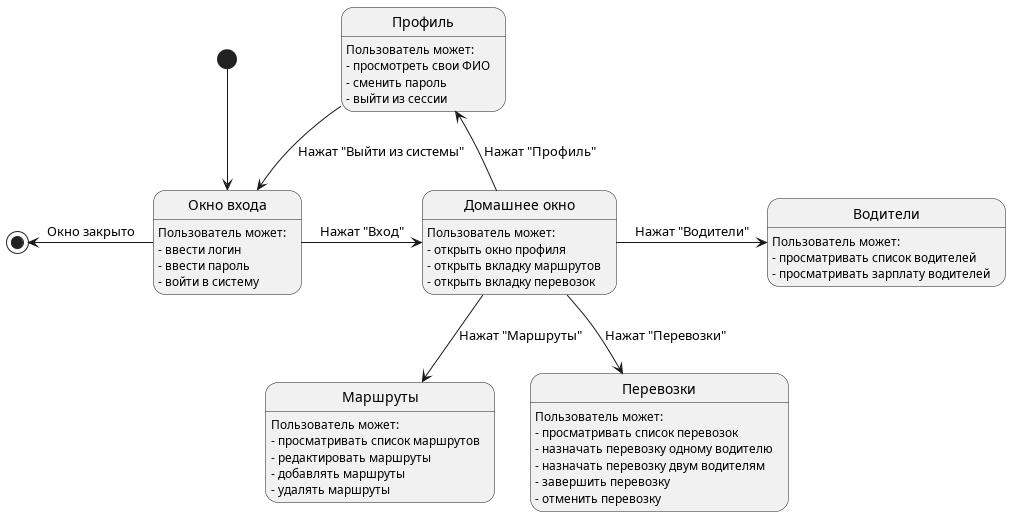

The diagram above was rendered by PlantUML. Its source (embedded in the PNG):
@startuml

state "Окно входа" as login
state "Домашнее окно" as home
state "Профиль" as profile
state "Маршруты" as routes
state "Перевозки" as transps
state "Водители" as drivers

login : Пользователь может:
login : - ввести логин
login : - ввести пароль
login : - войти в систему

profile : Пользователь может:
profile : - просмотреть свои ФИО
profile : - сменить пароль
profile : - выйти из сессии

home : Пользователь может:
home : - открыть окно профиля
home : - открыть вкладку маршрутов
home : - открыть вкладку перевозок

routes : Пользователь может:
routes : - просматривать список маршрутов
routes : - редактировать маршруты
routes : - добавлять маршруты
routes : - удалять маршруты

transps : Пользователь может:
transps : - просматривать список перевозок
transps : - назначать перевозку одному водителю
transps : - назначать перевозку двум водителям
transps : - завершить перевозку
transps : - отменить перевозку

drivers : Пользователь может:
drivers : - просматривать список водителей
drivers : - просматривать зарплату водителей

[*] -down-> login
login -right-> home : Нажат "Вход"
home -up-> profile : Нажат "Профиль"
home -down-> routes : Нажат "Маршруты"
home -right-> drivers : Нажат "Водители"
home --> transps : Нажат "Перевозки"
profile --> login : Нажат "Выйти из системы"
login -left-> [*] : Окно закрыто

@enduml